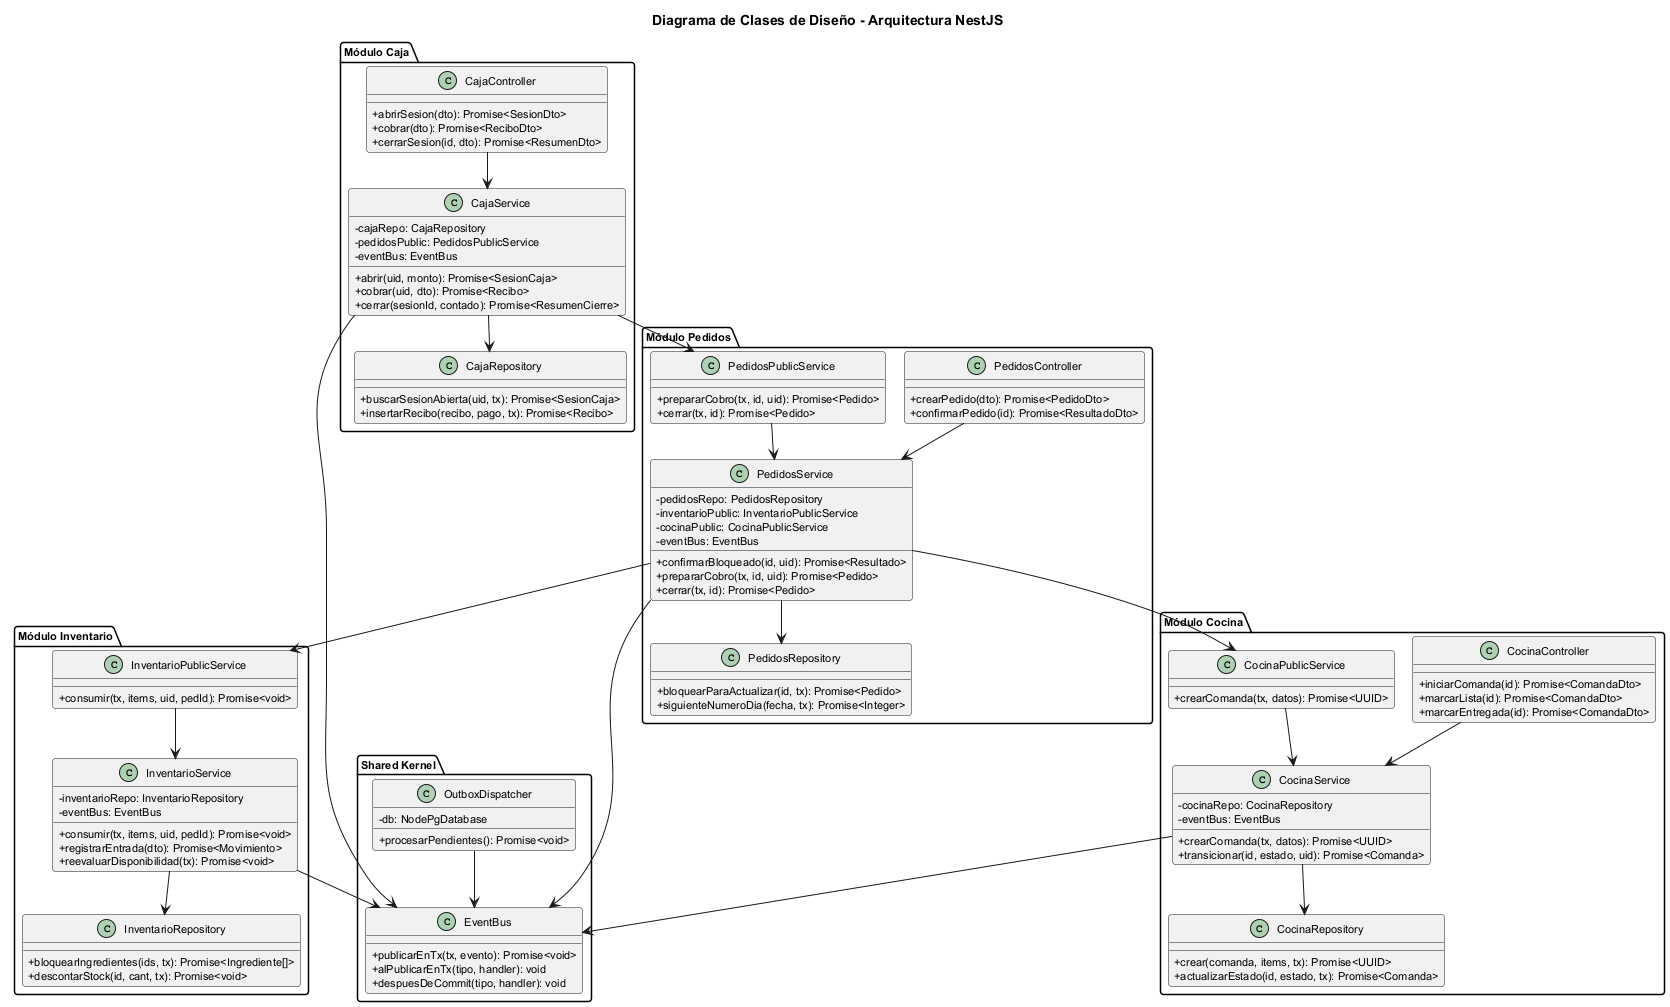

The diagram above was rendered by PlantUML. Its source (embedded in the PNG):
@startuml clases_diseno
!pragma layout smetana
skinparam classAttributeIconSize 0
skinparam shadowing false
skinparam roundCorner 6
skinparam defaultFontSize 11

title Diagrama de Clases de Diseño - Arquitectura NestJS

package "Módulo Pedidos" {
    class PedidosController {
        +crearPedido(dto): Promise<PedidoDto>
        +confirmarPedido(id): Promise<ResultadoDto>
    }

    class PedidosService {
        -pedidosRepo: PedidosRepository
        -inventarioPublic: InventarioPublicService
        -cocinaPublic: CocinaPublicService
        -eventBus: EventBus
        +confirmarBloqueado(id, uid): Promise<Resultado>
        +prepararCobro(tx, id, uid): Promise<Pedido>
        +cerrar(tx, id): Promise<Pedido>
    }

    class PedidosRepository {
        +bloquearParaActualizar(id, tx): Promise<Pedido>
        +siguienteNumeroDia(fecha, tx): Promise<Integer>
    }

    class PedidosPublicService {
        +prepararCobro(tx, id, uid): Promise<Pedido>
        +cerrar(tx, id): Promise<Pedido>
    }
}

package "Módulo Inventario" {
    class InventarioService {
        -inventarioRepo: InventarioRepository
        -eventBus: EventBus
        +consumir(tx, items, uid, pedId): Promise<void>
        +registrarEntrada(dto): Promise<Movimiento>
        +reevaluarDisponibilidad(tx): Promise<void>
    }

    class InventarioRepository {
        +bloquearIngredientes(ids, tx): Promise<Ingrediente[]>
        +descontarStock(id, cant, tx): Promise<void>
    }

    class InventarioPublicService {
        +consumir(tx, items, uid, pedId): Promise<void>
    }
}

package "Módulo Cocina" {
    class CocinaController {
        +iniciarComanda(id): Promise<ComandaDto>
        +marcarLista(id): Promise<ComandaDto>
        +marcarEntregada(id): Promise<ComandaDto>
    }

    class CocinaService {
        -cocinaRepo: CocinaRepository
        -eventBus: EventBus
        +crearComanda(tx, datos): Promise<UUID>
        +transicionar(id, estado, uid): Promise<Comanda>
    }

    class CocinaRepository {
        +crear(comanda, items, tx): Promise<UUID>
        +actualizarEstado(id, estado, tx): Promise<Comanda>
    }

    class CocinaPublicService {
        +crearComanda(tx, datos): Promise<UUID>
    }
}

package "Módulo Caja" {
    class CajaController {
        +abrirSesion(dto): Promise<SesionDto>
        +cobrar(dto): Promise<ReciboDto>
        +cerrarSesion(id, dto): Promise<ResumenDto>
    }

    class CajaService {
        -cajaRepo: CajaRepository
        -pedidosPublic: PedidosPublicService
        -eventBus: EventBus
        +abrir(uid, monto): Promise<SesionCaja>
        +cobrar(uid, dto): Promise<Recibo>
        +cerrar(sesionId, contado): Promise<ResumenCierre>
    }

    class CajaRepository {
        +buscarSesionAbierta(uid, tx): Promise<SesionCaja>
        +insertarRecibo(recibo, pago, tx): Promise<Recibo>
    }
}

package "Shared Kernel" {
    class EventBus {
        +publicarEnTx(tx, evento): Promise<void>
        +alPublicarEnTx(tipo, handler): void
        +despuesDeCommit(tipo, handler): void
    }

    class OutboxDispatcher {
        -db: NodePgDatabase
        +procesarPendientes(): Promise<void>
    }
}

' Relaciones internas
PedidosController --> PedidosService
PedidosService --> PedidosRepository
PedidosService --> InventarioPublicService
PedidosService --> CocinaPublicService
PedidosService --> EventBus
PedidosPublicService --> PedidosService

InventarioService --> InventarioRepository
InventarioService --> EventBus
InventarioPublicService --> InventarioService

CocinaController --> CocinaService
CocinaService --> CocinaRepository
CocinaService --> EventBus
CocinaPublicService --> CocinaService

CajaController --> CajaService
CajaService --> CajaRepository
CajaService --> PedidosPublicService
CajaService --> EventBus

OutboxDispatcher --> EventBus

@enduml